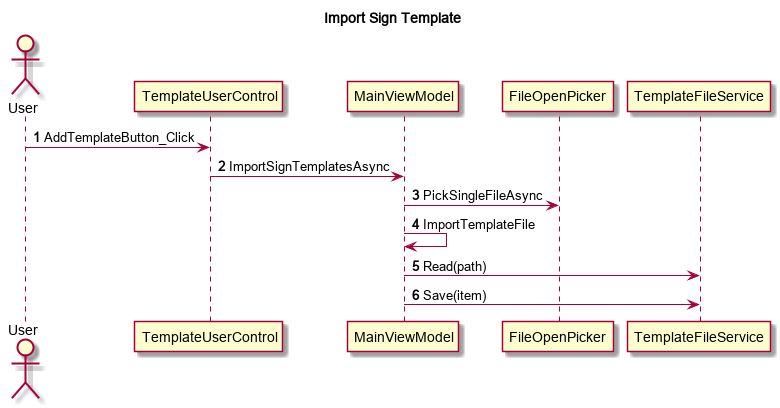

The diagram above was rendered by PlantUML. Its source (embedded in the PNG):
@startuml ChurchSigns_ImportSignTemplate
title Import Sign Template
autonumber

actor User as Boundary
participant "TemplateUserControl" as TUC
participant "MainViewModel" as VM
participant "FileOpenPicker" as Picker
participant "TemplateFileService" as Files

Boundary -> TUC : AddTemplateButton_Click
TUC -> VM : ImportSignTemplatesAsync
VM -> Picker : PickSingleFileAsync
VM -> VM : ImportTemplateFile
VM -> Files : Read(path)
VM -> Files : Save(item)
@enduml